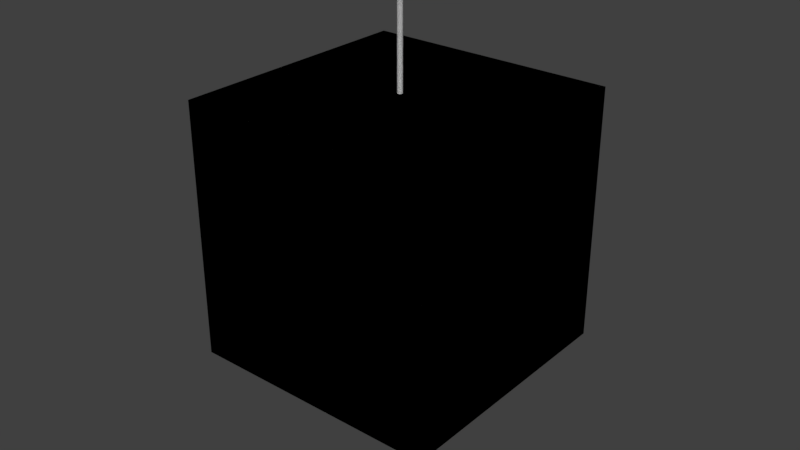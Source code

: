 # Source: ten_post_stimulus_4colPosts_2cube_2.blend  (saved by Blender 2.77.0; exported with 4.5.12 LTS)
import bpy
from mathutils import Matrix  # noqa: F401  (used for matrix-valued properties, if any)

bpy.ops.wm.read_factory_settings(use_empty=True)
scene = bpy.context.scene
scene.name = 'Scene'

# ---- collections
col_collection_1 = bpy.data.collections.new('Collection 1'); scene.collection.children.link(col_collection_1)

# ---- materials (node trees are filled in below, after node groups)
mat_material_001 = bpy.data.materials.new('Material.001')
mat_material_001.alpha_threshold = 0.0
mat_material_001.use_transparent_shadow = False
mat_material_001.roughness = 0.5
mat_material_002 = bpy.data.materials.new('Material.002')
mat_material_002.alpha_threshold = 0.0
mat_material_002.use_transparent_shadow = False
mat_material_002.roughness = 0.5
mat_material_003 = bpy.data.materials.new('Material.003')
mat_material_003.alpha_threshold = 0.0
mat_material_003.use_transparent_shadow = False
mat_material_003.roughness = 0.5
mat_material_005 = bpy.data.materials.new('Material.005')
mat_material_005.alpha_threshold = 0.0
mat_material_005.use_transparent_shadow = False
mat_material_005.roughness = 0.5
mat_material_006 = bpy.data.materials.new('Material.006')
mat_material_006.alpha_threshold = 0.0
mat_material_006.use_transparent_shadow = False
mat_material_006.roughness = 0.5
mat_material_007 = bpy.data.materials.new('Material.007')
mat_material_007.alpha_threshold = 0.0
mat_material_007.use_transparent_shadow = False
mat_material_007.roughness = 0.5
mat_material_008 = bpy.data.materials.new('Material.008')
mat_material_008.alpha_threshold = 0.0
mat_material_008.use_transparent_shadow = False
mat_material_008.roughness = 0.5
mat_material_009 = bpy.data.materials.new('Material.009')
mat_material_009.alpha_threshold = 0.0
mat_material_009.use_transparent_shadow = False
mat_material_009.roughness = 0.5
mat_material_010 = bpy.data.materials.new('Material.010')
mat_material_010.alpha_threshold = 0.0
mat_material_010.use_transparent_shadow = False
mat_material_010.roughness = 0.5
mat_material_013 = bpy.data.materials.new('Material.013')
mat_material_013.alpha_threshold = 0.0
mat_material_013.use_transparent_shadow = False
mat_material_013.roughness = 0.5
mat_material = bpy.data.materials.new('Material')
mat_material.alpha_threshold = 0.0
mat_material.use_transparent_shadow = False
mat_material.roughness = 0.5
mat_material.line_color = (0.0, 0.0, 0.0, 1.0)
mat_material_011 = bpy.data.materials.new('Material.011')
mat_material_011.alpha_threshold = 0.0
mat_material_011.use_transparent_shadow = False
mat_material_011.roughness = 0.5
mat_material_011.line_color = (0.0, 0.0, 0.0, 1.0)

# ---- material node trees

# ---- world
world_world = bpy.data.worlds.new('World'); scene.world = world_world
world_world.color = (0.05088, 0.05088, 0.05088)
world_world.use_sun_shadow = False
world_world.sun_shadow_jitter_overblur = 0.0
world_world.cycles.sampling_method = 'MANUAL'

# ---- meshes
me_cylinder = bpy.data.meshes.new('Cylinder')
me_cylinder.from_pydata([(0.0, 0.5, -50.0), (0.0, 0.5, 50.0), (0.09755, 0.4904, -50.0), (0.09755, 0.4904, 50.0), (0.1913, 0.4619, -50.0), (0.1913, 0.4619, 50.0), (0.2778, 0.4157, -50.0), (0.2778, 0.4157, 50.0), (0.3536, 0.3536, -50.0), (0.3536, 0.3536, 50.0), (0.4157, 0.2778, -50.0), (0.4157, 0.2778, 50.0), (0.4619, 0.1913, -50.0), (0.4619, 0.1913, 50.0), (0.4904, 0.09755, -50.0), (0.4904, 0.09755, 50.0), (0.5, 3.775e-08, -50.0), (0.5, 3.775e-08, 50.0), (0.4904, -0.09755, -50.0), (0.4904, -0.09755, 50.0), (0.4619, -0.1913, -50.0), (0.4619, -0.1913, 50.0), (0.4157, -0.2778, -50.0), (0.4157, -0.2778, 50.0), (0.3536, -0.3536, -50.0), (0.3536, -0.3536, 50.0), (0.2778, -0.4157, -50.0), (0.2778, -0.4157, 50.0), (0.1913, -0.4619, -50.0), (0.1913, -0.4619, 50.0), (0.09755, -0.4904, -50.0), (0.09755, -0.4904, 50.0), (-1.629e-07, -0.5, -50.0), (-1.629e-07, -0.5, 50.0), (-0.09755, -0.4904, -50.0), (-0.09755, -0.4904, 50.0), (-0.1913, -0.4619, -50.0), (-0.1913, -0.4619, 50.0), (-0.2778, -0.4157, -50.0), (-0.2778, -0.4157, 50.0), (-0.3536, -0.3536, -50.0), (-0.3536, -0.3536, 50.0), (-0.4157, -0.2778, -50.0), (-0.4157, -0.2778, 50.0), (-0.4619, -0.1913, -50.0), (-0.4619, -0.1913, 50.0), (-0.4904, -0.09754, -50.0), (-0.4904, -0.09754, 50.0), (-0.5, 4.828e-07, -50.0), (-0.5, 4.828e-07, 50.0), (-0.4904, 0.09755, -50.0), (-0.4904, 0.09755, 50.0), (-0.4619, 0.1913, -50.0), (-0.4619, 0.1913, 50.0), (-0.4157, 0.2778, -50.0), (-0.4157, 0.2778, 50.0), (-0.3536, 0.3536, -50.0), (-0.3536, 0.3536, 50.0), (-0.2778, 0.4157, -50.0), (-0.2778, 0.4157, 50.0), (-0.1913, 0.4619, -50.0), (-0.1913, 0.4619, 50.0), (-0.09754, 0.4904, -50.0), (-0.09754, 0.4904, 50.0)], [], [(0, 1, 3, 2), (2, 3, 5, 4), (4, 5, 7, 6), (6, 7, 9, 8), (8, 9, 11, 10), (10, 11, 13, 12), (12, 13, 15, 14), (14, 15, 17, 16), (16, 17, 19, 18), (18, 19, 21, 20), (20, 21, 23, 22), (22, 23, 25, 24), (24, 25, 27, 26), (26, 27, 29, 28), (28, 29, 31, 30), (30, 31, 33, 32), (32, 33, 35, 34), (34, 35, 37, 36), (36, 37, 39, 38), (38, 39, 41, 40), (40, 41, 43, 42), (42, 43, 45, 44), (44, 45, 47, 46), (46, 47, 49, 48), (48, 49, 51, 50), (50, 51, 53, 52), (52, 53, 55, 54), (54, 55, 57, 56), (56, 57, 59, 58), (58, 59, 61, 60), (3, 1, 63, 61, 59, 57, 55, 53, 51, 49, 47, 45, 43, 41, 39, 37, 35, 33, 31, 29, 27, 25, 23, 21, 19, 17, 15, 13, 11, 9, 7, 5), (60, 61, 63, 62), (62, 63, 1, 0), (0, 2, 4, 6, 8, 10, 12, 14, 16, 18, 20, 22, 24, 26, 28, 30, 32, 34, 36, 38, 40, 42, 44, 46, 48, 50, 52, 54, 56, 58, 60, 62)])
_uv = me_cylinder.uv_layers.new(name='UVMap')
_uv.uv.foreach_set('vector', [0.75, -24.5, 0.75, 25.5, 0.7187, 25.5, 0.7188, -24.5, 0.7188, -24.5, 0.7187, 25.5, 0.6875, 25.5, 0.6875, -24.5, 0.6875, -24.5, 0.6875, 25.5, 0.6563, 25.5, 0.6562, -24.5, 0.6562, -24.5, 0.6563, 25.5, 0.625, 25.5, 0.625, -24.5, 0.625, -24.5, 0.625, 25.5, 0.5938, 25.5, 0.5937, -24.5, 0.5937, -24.5, 0.5938, 25.5, 0.5625, 25.5, 0.5625, -24.5, 0.5625, -24.5, 0.5625, 25.5, 0.5313, 25.5, 0.5312, -24.5, 0.5312, -24.5, 0.5313, 25.5, 0.5, 25.5, 0.5, -24.5, 0.5, -24.5, 0.5, 25.5, 0.4688, 25.5, 0.4687, -24.5, 0.4687, -24.5, 0.4688, 25.5, 0.4375, 25.5, 0.4375, -24.5, 0.4375, -24.5, 0.4375, 25.5, 0.4063, 25.5, 0.4062, -24.5, 0.4062, -24.5, 0.4063, 25.5, 0.375, 25.5, 0.375, -24.5, 0.375, -24.5, 0.375, 25.5, 0.3438, 25.5, 0.3437, -24.5, 0.3437, -24.5, 0.3438, 25.5, 0.3125, 25.5, 0.3125, -24.5, 0.3125, -24.5, 0.3125, 25.5, 0.2813, 25.5, 0.2812, -24.5, 0.2812, -24.5, 0.2813, 25.5, 0.25, 25.5, 0.25, -24.5, 0.25, -24.5, 0.25, 25.5, 0.2188, 25.5, 0.2187, -24.5, 0.2187, -24.5, 0.2188, 25.5, 0.1875, 25.5, 0.1875, -24.5, 0.1875, -24.5, 0.1875, 25.5, 0.1562, 25.5, 0.1563, -24.5, 0.1563, -24.5, 0.1562, 25.5, 0.125, 25.5, 0.125, -24.5, 0.125, -24.5, 0.125, 25.5, 0.09375, 25.5, 0.09375, -24.5, 0.09375, -24.5, 0.09375, 25.5, 0.0625, 25.5, 0.0625, -24.5, 0.0625, -24.5, 0.0625, 25.5, 0.03125, 25.5, 0.03125, -24.5, 1.031, -24.5, 1.031, 25.5, 1.0, 25.5, 1.0, -24.5, 1.0, -24.5, 1.0, 25.5, 0.9687, 25.5, 0.9688, -24.5, 0.9688, -24.5, 0.9687, 25.5, 0.9375, 25.5, 0.9375, -24.5, 0.9375, -24.5, 0.9375, 25.5, 0.9062, 25.5, 0.9063, -24.5, 0.9063, -24.5, 0.9062, 25.5, 0.875, 25.5, 0.875, -24.5, 0.875, -24.5, 0.875, 25.5, 0.8437, 25.5, 0.8438, -24.5, 0.8438, -24.5, 0.8437, 25.5, 0.8125, 25.5, 0.8125, -24.5, 0.7187, 25.5, 0.75, 25.5, 0.7812, 25.5, 0.8125, 25.5, 0.8437, 25.5, 0.875, 25.5, 0.9062, 25.5, 0.9375, 25.5, 0.9687, 25.5, 1.0, 25.5, 1.031, 25.5, 1.062, 25.5, 1.094, 25.5, 1.125, 25.5, 1.156, 25.5, 1.188, 25.5, 1.219, 25.5, 1.25, 25.5, 1.281, 25.5, 1.313, 25.5, 1.344, 25.5, 1.375, 25.5, 1.406, 25.5, 1.438, 25.5, 1.469, 25.5, 0.5, 25.5, 0.5313, 25.5, 0.5625, 25.5, 0.5938, 25.5, 0.625, 25.5, 0.6563, 25.5, 0.6875, 25.5, 0.8125, -24.5, 0.8125, 25.5, 0.7812, 25.5, 0.7813, -24.5, 0.7813, -24.5, 0.7812, 25.5, 0.75, 25.5, 0.75, -24.5, 0.75, -24.5, 0.7188, -24.5, 0.6875, -24.5, 0.6562, -24.5, 0.625, -24.5, 0.5937, -24.5, 0.5625, -24.5, 0.5312, -24.5, 0.5, -24.5, 1.469, -24.5, 1.437, -24.5, 1.406, -24.5, 1.375, -24.5, 1.344, -24.5, 1.312, -24.5, 1.281, -24.5, 1.25, -24.5, 1.219, -24.5, 1.187, -24.5, 1.156, -24.5, 1.125, -24.5, 1.094, -24.5, 1.063, -24.5, 1.031, -24.5, 1.0, -24.5, 0.9688, -24.5, 0.9375, -24.5, 0.9063, -24.5, 0.875, -24.5, 0.8438, -24.5, 0.8125, -24.5, 0.7813, -24.5])
me_cylinder.materials.append(mat_material_001)
me_cylinder.use_remesh_preserve_volume = False
me_cylinder.use_remesh_preserve_attributes = False
me_cylinder.use_mirror_vertex_groups = False
me_cylinder.update()
me_cylinder_001 = bpy.data.meshes.new('Cylinder.001')
me_cylinder_001.from_pydata([(0.0, 0.5, -50.0), (0.0, 0.5, 50.0), (0.09755, 0.4904, -50.0), (0.09755, 0.4904, 50.0), (0.1913, 0.4619, -50.0), (0.1913, 0.4619, 50.0), (0.2778, 0.4157, -50.0), (0.2778, 0.4157, 50.0), (0.3536, 0.3536, -50.0), (0.3536, 0.3536, 50.0), (0.4157, 0.2778, -50.0), (0.4157, 0.2778, 50.0), (0.4619, 0.1913, -50.0), (0.4619, 0.1913, 50.0), (0.4904, 0.09755, -50.0), (0.4904, 0.09755, 50.0), (0.5, 3.775e-08, -50.0), (0.5, 3.775e-08, 50.0), (0.4904, -0.09755, -50.0), (0.4904, -0.09755, 50.0), (0.4619, -0.1913, -50.0), (0.4619, -0.1913, 50.0), (0.4157, -0.2778, -50.0), (0.4157, -0.2778, 50.0), (0.3536, -0.3536, -50.0), (0.3536, -0.3536, 50.0), (0.2778, -0.4157, -50.0), (0.2778, -0.4157, 50.0), (0.1913, -0.4619, -50.0), (0.1913, -0.4619, 50.0), (0.09755, -0.4904, -50.0), (0.09755, -0.4904, 50.0), (-1.629e-07, -0.5, -50.0), (-1.629e-07, -0.5, 50.0), (-0.09755, -0.4904, -50.0), (-0.09755, -0.4904, 50.0), (-0.1913, -0.4619, -50.0), (-0.1913, -0.4619, 50.0), (-0.2778, -0.4157, -50.0), (-0.2778, -0.4157, 50.0), (-0.3536, -0.3536, -50.0), (-0.3536, -0.3536, 50.0), (-0.4157, -0.2778, -50.0), (-0.4157, -0.2778, 50.0), (-0.4619, -0.1913, -50.0), (-0.4619, -0.1913, 50.0), (-0.4904, -0.09754, -50.0), (-0.4904, -0.09754, 50.0), (-0.5, 4.828e-07, -50.0), (-0.5, 4.828e-07, 50.0), (-0.4904, 0.09755, -50.0), (-0.4904, 0.09755, 50.0), (-0.4619, 0.1913, -50.0), (-0.4619, 0.1913, 50.0), (-0.4157, 0.2778, -50.0), (-0.4157, 0.2778, 50.0), (-0.3536, 0.3536, -50.0), (-0.3536, 0.3536, 50.0), (-0.2778, 0.4157, -50.0), (-0.2778, 0.4157, 50.0), (-0.1913, 0.4619, -50.0), (-0.1913, 0.4619, 50.0), (-0.09754, 0.4904, -50.0), (-0.09754, 0.4904, 50.0)], [], [(0, 1, 3, 2), (2, 3, 5, 4), (4, 5, 7, 6), (6, 7, 9, 8), (8, 9, 11, 10), (10, 11, 13, 12), (12, 13, 15, 14), (14, 15, 17, 16), (16, 17, 19, 18), (18, 19, 21, 20), (20, 21, 23, 22), (22, 23, 25, 24), (24, 25, 27, 26), (26, 27, 29, 28), (28, 29, 31, 30), (30, 31, 33, 32), (32, 33, 35, 34), (34, 35, 37, 36), (36, 37, 39, 38), (38, 39, 41, 40), (40, 41, 43, 42), (42, 43, 45, 44), (44, 45, 47, 46), (46, 47, 49, 48), (48, 49, 51, 50), (50, 51, 53, 52), (52, 53, 55, 54), (54, 55, 57, 56), (56, 57, 59, 58), (58, 59, 61, 60), (3, 1, 63, 61, 59, 57, 55, 53, 51, 49, 47, 45, 43, 41, 39, 37, 35, 33, 31, 29, 27, 25, 23, 21, 19, 17, 15, 13, 11, 9, 7, 5), (60, 61, 63, 62), (62, 63, 1, 0), (0, 2, 4, 6, 8, 10, 12, 14, 16, 18, 20, 22, 24, 26, 28, 30, 32, 34, 36, 38, 40, 42, 44, 46, 48, 50, 52, 54, 56, 58, 60, 62)])
me_cylinder_001.materials.append(mat_material_002)
me_cylinder_001.use_remesh_preserve_volume = False
me_cylinder_001.use_remesh_preserve_attributes = False
me_cylinder_001.use_mirror_vertex_groups = False
me_cylinder_001.update()
me_cylinder_002 = bpy.data.meshes.new('Cylinder.002')
me_cylinder_002.from_pydata([(0.0, 0.5, -50.0), (0.0, 0.5, 50.0), (0.09755, 0.4904, -50.0), (0.09755, 0.4904, 50.0), (0.1913, 0.4619, -50.0), (0.1913, 0.4619, 50.0), (0.2778, 0.4157, -50.0), (0.2778, 0.4157, 50.0), (0.3536, 0.3536, -50.0), (0.3536, 0.3536, 50.0), (0.4157, 0.2778, -50.0), (0.4157, 0.2778, 50.0), (0.4619, 0.1913, -50.0), (0.4619, 0.1913, 50.0), (0.4904, 0.09755, -50.0), (0.4904, 0.09755, 50.0), (0.5, 3.775e-08, -50.0), (0.5, 3.775e-08, 50.0), (0.4904, -0.09755, -50.0), (0.4904, -0.09755, 50.0), (0.4619, -0.1913, -50.0), (0.4619, -0.1913, 50.0), (0.4157, -0.2778, -50.0), (0.4157, -0.2778, 50.0), (0.3536, -0.3536, -50.0), (0.3536, -0.3536, 50.0), (0.2778, -0.4157, -50.0), (0.2778, -0.4157, 50.0), (0.1913, -0.4619, -50.0), (0.1913, -0.4619, 50.0), (0.09755, -0.4904, -50.0), (0.09755, -0.4904, 50.0), (-1.629e-07, -0.5, -50.0), (-1.629e-07, -0.5, 50.0), (-0.09755, -0.4904, -50.0), (-0.09755, -0.4904, 50.0), (-0.1913, -0.4619, -50.0), (-0.1913, -0.4619, 50.0), (-0.2778, -0.4157, -50.0), (-0.2778, -0.4157, 50.0), (-0.3536, -0.3536, -50.0), (-0.3536, -0.3536, 50.0), (-0.4157, -0.2778, -50.0), (-0.4157, -0.2778, 50.0), (-0.4619, -0.1913, -50.0), (-0.4619, -0.1913, 50.0), (-0.4904, -0.09754, -50.0), (-0.4904, -0.09754, 50.0), (-0.5, 4.828e-07, -50.0), (-0.5, 4.828e-07, 50.0), (-0.4904, 0.09755, -50.0), (-0.4904, 0.09755, 50.0), (-0.4619, 0.1913, -50.0), (-0.4619, 0.1913, 50.0), (-0.4157, 0.2778, -50.0), (-0.4157, 0.2778, 50.0), (-0.3536, 0.3536, -50.0), (-0.3536, 0.3536, 50.0), (-0.2778, 0.4157, -50.0), (-0.2778, 0.4157, 50.0), (-0.1913, 0.4619, -50.0), (-0.1913, 0.4619, 50.0), (-0.09754, 0.4904, -50.0), (-0.09754, 0.4904, 50.0)], [], [(0, 1, 3, 2), (2, 3, 5, 4), (4, 5, 7, 6), (6, 7, 9, 8), (8, 9, 11, 10), (10, 11, 13, 12), (12, 13, 15, 14), (14, 15, 17, 16), (16, 17, 19, 18), (18, 19, 21, 20), (20, 21, 23, 22), (22, 23, 25, 24), (24, 25, 27, 26), (26, 27, 29, 28), (28, 29, 31, 30), (30, 31, 33, 32), (32, 33, 35, 34), (34, 35, 37, 36), (36, 37, 39, 38), (38, 39, 41, 40), (40, 41, 43, 42), (42, 43, 45, 44), (44, 45, 47, 46), (46, 47, 49, 48), (48, 49, 51, 50), (50, 51, 53, 52), (52, 53, 55, 54), (54, 55, 57, 56), (56, 57, 59, 58), (58, 59, 61, 60), (3, 1, 63, 61, 59, 57, 55, 53, 51, 49, 47, 45, 43, 41, 39, 37, 35, 33, 31, 29, 27, 25, 23, 21, 19, 17, 15, 13, 11, 9, 7, 5), (60, 61, 63, 62), (62, 63, 1, 0), (0, 2, 4, 6, 8, 10, 12, 14, 16, 18, 20, 22, 24, 26, 28, 30, 32, 34, 36, 38, 40, 42, 44, 46, 48, 50, 52, 54, 56, 58, 60, 62)])
me_cylinder_002.materials.append(mat_material_003)
me_cylinder_002.use_remesh_preserve_volume = False
me_cylinder_002.use_remesh_preserve_attributes = False
me_cylinder_002.use_mirror_vertex_groups = False
me_cylinder_002.update()
me_cylinder_004 = bpy.data.meshes.new('Cylinder.004')
me_cylinder_004.from_pydata([(0.0, 0.5, -50.0), (0.0, 0.5, 50.0), (0.09755, 0.4904, -50.0), (0.09755, 0.4904, 50.0), (0.1913, 0.4619, -50.0), (0.1913, 0.4619, 50.0), (0.2778, 0.4157, -50.0), (0.2778, 0.4157, 50.0), (0.3536, 0.3536, -50.0), (0.3536, 0.3536, 50.0), (0.4157, 0.2778, -50.0), (0.4157, 0.2778, 50.0), (0.4619, 0.1913, -50.0), (0.4619, 0.1913, 50.0), (0.4904, 0.09755, -50.0), (0.4904, 0.09755, 50.0), (0.5, 3.775e-08, -50.0), (0.5, 3.775e-08, 50.0), (0.4904, -0.09755, -50.0), (0.4904, -0.09755, 50.0), (0.4619, -0.1913, -50.0), (0.4619, -0.1913, 50.0), (0.4157, -0.2778, -50.0), (0.4157, -0.2778, 50.0), (0.3536, -0.3536, -50.0), (0.3536, -0.3536, 50.0), (0.2778, -0.4157, -50.0), (0.2778, -0.4157, 50.0), (0.1913, -0.4619, -50.0), (0.1913, -0.4619, 50.0), (0.09755, -0.4904, -50.0), (0.09755, -0.4904, 50.0), (-1.629e-07, -0.5, -50.0), (-1.629e-07, -0.5, 50.0), (-0.09755, -0.4904, -50.0), (-0.09755, -0.4904, 50.0), (-0.1913, -0.4619, -50.0), (-0.1913, -0.4619, 50.0), (-0.2778, -0.4157, -50.0), (-0.2778, -0.4157, 50.0), (-0.3536, -0.3536, -50.0), (-0.3536, -0.3536, 50.0), (-0.4157, -0.2778, -50.0), (-0.4157, -0.2778, 50.0), (-0.4619, -0.1913, -50.0), (-0.4619, -0.1913, 50.0), (-0.4904, -0.09754, -50.0), (-0.4904, -0.09754, 50.0), (-0.5, 4.828e-07, -50.0), (-0.5, 4.828e-07, 50.0), (-0.4904, 0.09755, -50.0), (-0.4904, 0.09755, 50.0), (-0.4619, 0.1913, -50.0), (-0.4619, 0.1913, 50.0), (-0.4157, 0.2778, -50.0), (-0.4157, 0.2778, 50.0), (-0.3536, 0.3536, -50.0), (-0.3536, 0.3536, 50.0), (-0.2778, 0.4157, -50.0), (-0.2778, 0.4157, 50.0), (-0.1913, 0.4619, -50.0), (-0.1913, 0.4619, 50.0), (-0.09754, 0.4904, -50.0), (-0.09754, 0.4904, 50.0)], [], [(0, 1, 3, 2), (2, 3, 5, 4), (4, 5, 7, 6), (6, 7, 9, 8), (8, 9, 11, 10), (10, 11, 13, 12), (12, 13, 15, 14), (14, 15, 17, 16), (16, 17, 19, 18), (18, 19, 21, 20), (20, 21, 23, 22), (22, 23, 25, 24), (24, 25, 27, 26), (26, 27, 29, 28), (28, 29, 31, 30), (30, 31, 33, 32), (32, 33, 35, 34), (34, 35, 37, 36), (36, 37, 39, 38), (38, 39, 41, 40), (40, 41, 43, 42), (42, 43, 45, 44), (44, 45, 47, 46), (46, 47, 49, 48), (48, 49, 51, 50), (50, 51, 53, 52), (52, 53, 55, 54), (54, 55, 57, 56), (56, 57, 59, 58), (58, 59, 61, 60), (3, 1, 63, 61, 59, 57, 55, 53, 51, 49, 47, 45, 43, 41, 39, 37, 35, 33, 31, 29, 27, 25, 23, 21, 19, 17, 15, 13, 11, 9, 7, 5), (60, 61, 63, 62), (62, 63, 1, 0), (0, 2, 4, 6, 8, 10, 12, 14, 16, 18, 20, 22, 24, 26, 28, 30, 32, 34, 36, 38, 40, 42, 44, 46, 48, 50, 52, 54, 56, 58, 60, 62)])
me_cylinder_004.materials.append(mat_material_005)
me_cylinder_004.use_remesh_preserve_volume = False
me_cylinder_004.use_remesh_preserve_attributes = False
me_cylinder_004.use_mirror_vertex_groups = False
me_cylinder_004.update()
me_cylinder_005 = bpy.data.meshes.new('Cylinder.005')
me_cylinder_005.from_pydata([(0.0, 0.5, -50.0), (0.0, 0.5, 50.0), (0.09755, 0.4904, -50.0), (0.09755, 0.4904, 50.0), (0.1913, 0.4619, -50.0), (0.1913, 0.4619, 50.0), (0.2778, 0.4157, -50.0), (0.2778, 0.4157, 50.0), (0.3536, 0.3536, -50.0), (0.3536, 0.3536, 50.0), (0.4157, 0.2778, -50.0), (0.4157, 0.2778, 50.0), (0.4619, 0.1913, -50.0), (0.4619, 0.1913, 50.0), (0.4904, 0.09755, -50.0), (0.4904, 0.09755, 50.0), (0.5, 3.775e-08, -50.0), (0.5, 3.775e-08, 50.0), (0.4904, -0.09755, -50.0), (0.4904, -0.09755, 50.0), (0.4619, -0.1913, -50.0), (0.4619, -0.1913, 50.0), (0.4157, -0.2778, -50.0), (0.4157, -0.2778, 50.0), (0.3536, -0.3536, -50.0), (0.3536, -0.3536, 50.0), (0.2778, -0.4157, -50.0), (0.2778, -0.4157, 50.0), (0.1913, -0.4619, -50.0), (0.1913, -0.4619, 50.0), (0.09755, -0.4904, -50.0), (0.09755, -0.4904, 50.0), (-1.629e-07, -0.5, -50.0), (-1.629e-07, -0.5, 50.0), (-0.09755, -0.4904, -50.0), (-0.09755, -0.4904, 50.0), (-0.1913, -0.4619, -50.0), (-0.1913, -0.4619, 50.0), (-0.2778, -0.4157, -50.0), (-0.2778, -0.4157, 50.0), (-0.3536, -0.3536, -50.0), (-0.3536, -0.3536, 50.0), (-0.4157, -0.2778, -50.0), (-0.4157, -0.2778, 50.0), (-0.4619, -0.1913, -50.0), (-0.4619, -0.1913, 50.0), (-0.4904, -0.09754, -50.0), (-0.4904, -0.09754, 50.0), (-0.5, 4.828e-07, -50.0), (-0.5, 4.828e-07, 50.0), (-0.4904, 0.09755, -50.0), (-0.4904, 0.09755, 50.0), (-0.4619, 0.1913, -50.0), (-0.4619, 0.1913, 50.0), (-0.4157, 0.2778, -50.0), (-0.4157, 0.2778, 50.0), (-0.3536, 0.3536, -50.0), (-0.3536, 0.3536, 50.0), (-0.2778, 0.4157, -50.0), (-0.2778, 0.4157, 50.0), (-0.1913, 0.4619, -50.0), (-0.1913, 0.4619, 50.0), (-0.09754, 0.4904, -50.0), (-0.09754, 0.4904, 50.0)], [], [(0, 1, 3, 2), (2, 3, 5, 4), (4, 5, 7, 6), (6, 7, 9, 8), (8, 9, 11, 10), (10, 11, 13, 12), (12, 13, 15, 14), (14, 15, 17, 16), (16, 17, 19, 18), (18, 19, 21, 20), (20, 21, 23, 22), (22, 23, 25, 24), (24, 25, 27, 26), (26, 27, 29, 28), (28, 29, 31, 30), (30, 31, 33, 32), (32, 33, 35, 34), (34, 35, 37, 36), (36, 37, 39, 38), (38, 39, 41, 40), (40, 41, 43, 42), (42, 43, 45, 44), (44, 45, 47, 46), (46, 47, 49, 48), (48, 49, 51, 50), (50, 51, 53, 52), (52, 53, 55, 54), (54, 55, 57, 56), (56, 57, 59, 58), (58, 59, 61, 60), (3, 1, 63, 61, 59, 57, 55, 53, 51, 49, 47, 45, 43, 41, 39, 37, 35, 33, 31, 29, 27, 25, 23, 21, 19, 17, 15, 13, 11, 9, 7, 5), (60, 61, 63, 62), (62, 63, 1, 0), (0, 2, 4, 6, 8, 10, 12, 14, 16, 18, 20, 22, 24, 26, 28, 30, 32, 34, 36, 38, 40, 42, 44, 46, 48, 50, 52, 54, 56, 58, 60, 62)])
me_cylinder_005.materials.append(mat_material_006)
me_cylinder_005.use_remesh_preserve_volume = False
me_cylinder_005.use_remesh_preserve_attributes = False
me_cylinder_005.use_mirror_vertex_groups = False
me_cylinder_005.update()
me_cylinder_006 = bpy.data.meshes.new('Cylinder.006')
me_cylinder_006.from_pydata([(0.0, 0.5, -50.0), (0.0, 0.5, 50.0), (0.09755, 0.4904, -50.0), (0.09755, 0.4904, 50.0), (0.1913, 0.4619, -50.0), (0.1913, 0.4619, 50.0), (0.2778, 0.4157, -50.0), (0.2778, 0.4157, 50.0), (0.3536, 0.3536, -50.0), (0.3536, 0.3536, 50.0), (0.4157, 0.2778, -50.0), (0.4157, 0.2778, 50.0), (0.4619, 0.1913, -50.0), (0.4619, 0.1913, 50.0), (0.4904, 0.09755, -50.0), (0.4904, 0.09755, 50.0), (0.5, 3.775e-08, -50.0), (0.5, 3.775e-08, 50.0), (0.4904, -0.09755, -50.0), (0.4904, -0.09755, 50.0), (0.4619, -0.1913, -50.0), (0.4619, -0.1913, 50.0), (0.4157, -0.2778, -50.0), (0.4157, -0.2778, 50.0), (0.3536, -0.3536, -50.0), (0.3536, -0.3536, 50.0), (0.2778, -0.4157, -50.0), (0.2778, -0.4157, 50.0), (0.1913, -0.4619, -50.0), (0.1913, -0.4619, 50.0), (0.09755, -0.4904, -50.0), (0.09755, -0.4904, 50.0), (-1.629e-07, -0.5, -50.0), (-1.629e-07, -0.5, 50.0), (-0.09755, -0.4904, -50.0), (-0.09755, -0.4904, 50.0), (-0.1913, -0.4619, -50.0), (-0.1913, -0.4619, 50.0), (-0.2778, -0.4157, -50.0), (-0.2778, -0.4157, 50.0), (-0.3536, -0.3536, -50.0), (-0.3536, -0.3536, 50.0), (-0.4157, -0.2778, -50.0), (-0.4157, -0.2778, 50.0), (-0.4619, -0.1913, -50.0), (-0.4619, -0.1913, 50.0), (-0.4904, -0.09754, -50.0), (-0.4904, -0.09754, 50.0), (-0.5, 4.828e-07, -50.0), (-0.5, 4.828e-07, 50.0), (-0.4904, 0.09755, -50.0), (-0.4904, 0.09755, 50.0), (-0.4619, 0.1913, -50.0), (-0.4619, 0.1913, 50.0), (-0.4157, 0.2778, -50.0), (-0.4157, 0.2778, 50.0), (-0.3536, 0.3536, -50.0), (-0.3536, 0.3536, 50.0), (-0.2778, 0.4157, -50.0), (-0.2778, 0.4157, 50.0), (-0.1913, 0.4619, -50.0), (-0.1913, 0.4619, 50.0), (-0.09754, 0.4904, -50.0), (-0.09754, 0.4904, 50.0)], [], [(0, 1, 3, 2), (2, 3, 5, 4), (4, 5, 7, 6), (6, 7, 9, 8), (8, 9, 11, 10), (10, 11, 13, 12), (12, 13, 15, 14), (14, 15, 17, 16), (16, 17, 19, 18), (18, 19, 21, 20), (20, 21, 23, 22), (22, 23, 25, 24), (24, 25, 27, 26), (26, 27, 29, 28), (28, 29, 31, 30), (30, 31, 33, 32), (32, 33, 35, 34), (34, 35, 37, 36), (36, 37, 39, 38), (38, 39, 41, 40), (40, 41, 43, 42), (42, 43, 45, 44), (44, 45, 47, 46), (46, 47, 49, 48), (48, 49, 51, 50), (50, 51, 53, 52), (52, 53, 55, 54), (54, 55, 57, 56), (56, 57, 59, 58), (58, 59, 61, 60), (3, 1, 63, 61, 59, 57, 55, 53, 51, 49, 47, 45, 43, 41, 39, 37, 35, 33, 31, 29, 27, 25, 23, 21, 19, 17, 15, 13, 11, 9, 7, 5), (60, 61, 63, 62), (62, 63, 1, 0), (0, 2, 4, 6, 8, 10, 12, 14, 16, 18, 20, 22, 24, 26, 28, 30, 32, 34, 36, 38, 40, 42, 44, 46, 48, 50, 52, 54, 56, 58, 60, 62)])
me_cylinder_006.materials.append(mat_material_007)
me_cylinder_006.use_remesh_preserve_volume = False
me_cylinder_006.use_remesh_preserve_attributes = False
me_cylinder_006.use_mirror_vertex_groups = False
me_cylinder_006.update()
me_cylinder_007 = bpy.data.meshes.new('Cylinder.007')
me_cylinder_007.from_pydata([(0.0, 0.5, -50.0), (0.0, 0.5, 50.0), (0.09755, 0.4904, -50.0), (0.09755, 0.4904, 50.0), (0.1913, 0.4619, -50.0), (0.1913, 0.4619, 50.0), (0.2778, 0.4157, -50.0), (0.2778, 0.4157, 50.0), (0.3536, 0.3536, -50.0), (0.3536, 0.3536, 50.0), (0.4157, 0.2778, -50.0), (0.4157, 0.2778, 50.0), (0.4619, 0.1913, -50.0), (0.4619, 0.1913, 50.0), (0.4904, 0.09755, -50.0), (0.4904, 0.09755, 50.0), (0.5, 3.775e-08, -50.0), (0.5, 3.775e-08, 50.0), (0.4904, -0.09755, -50.0), (0.4904, -0.09755, 50.0), (0.4619, -0.1913, -50.0), (0.4619, -0.1913, 50.0), (0.4157, -0.2778, -50.0), (0.4157, -0.2778, 50.0), (0.3536, -0.3536, -50.0), (0.3536, -0.3536, 50.0), (0.2778, -0.4157, -50.0), (0.2778, -0.4157, 50.0), (0.1913, -0.4619, -50.0), (0.1913, -0.4619, 50.0), (0.09755, -0.4904, -50.0), (0.09755, -0.4904, 50.0), (-1.629e-07, -0.5, -50.0), (-1.629e-07, -0.5, 50.0), (-0.09755, -0.4904, -50.0), (-0.09755, -0.4904, 50.0), (-0.1913, -0.4619, -50.0), (-0.1913, -0.4619, 50.0), (-0.2778, -0.4157, -50.0), (-0.2778, -0.4157, 50.0), (-0.3536, -0.3536, -50.0), (-0.3536, -0.3536, 50.0), (-0.4157, -0.2778, -50.0), (-0.4157, -0.2778, 50.0), (-0.4619, -0.1913, -50.0), (-0.4619, -0.1913, 50.0), (-0.4904, -0.09754, -50.0), (-0.4904, -0.09754, 50.0), (-0.5, 4.828e-07, -50.0), (-0.5, 4.828e-07, 50.0), (-0.4904, 0.09755, -50.0), (-0.4904, 0.09755, 50.0), (-0.4619, 0.1913, -50.0), (-0.4619, 0.1913, 50.0), (-0.4157, 0.2778, -50.0), (-0.4157, 0.2778, 50.0), (-0.3536, 0.3536, -50.0), (-0.3536, 0.3536, 50.0), (-0.2778, 0.4157, -50.0), (-0.2778, 0.4157, 50.0), (-0.1913, 0.4619, -50.0), (-0.1913, 0.4619, 50.0), (-0.09754, 0.4904, -50.0), (-0.09754, 0.4904, 50.0)], [], [(0, 1, 3, 2), (2, 3, 5, 4), (4, 5, 7, 6), (6, 7, 9, 8), (8, 9, 11, 10), (10, 11, 13, 12), (12, 13, 15, 14), (14, 15, 17, 16), (16, 17, 19, 18), (18, 19, 21, 20), (20, 21, 23, 22), (22, 23, 25, 24), (24, 25, 27, 26), (26, 27, 29, 28), (28, 29, 31, 30), (30, 31, 33, 32), (32, 33, 35, 34), (34, 35, 37, 36), (36, 37, 39, 38), (38, 39, 41, 40), (40, 41, 43, 42), (42, 43, 45, 44), (44, 45, 47, 46), (46, 47, 49, 48), (48, 49, 51, 50), (50, 51, 53, 52), (52, 53, 55, 54), (54, 55, 57, 56), (56, 57, 59, 58), (58, 59, 61, 60), (3, 1, 63, 61, 59, 57, 55, 53, 51, 49, 47, 45, 43, 41, 39, 37, 35, 33, 31, 29, 27, 25, 23, 21, 19, 17, 15, 13, 11, 9, 7, 5), (60, 61, 63, 62), (62, 63, 1, 0), (0, 2, 4, 6, 8, 10, 12, 14, 16, 18, 20, 22, 24, 26, 28, 30, 32, 34, 36, 38, 40, 42, 44, 46, 48, 50, 52, 54, 56, 58, 60, 62)])
me_cylinder_007.materials.append(mat_material_008)
me_cylinder_007.use_remesh_preserve_volume = False
me_cylinder_007.use_remesh_preserve_attributes = False
me_cylinder_007.use_mirror_vertex_groups = False
me_cylinder_007.update()
me_cylinder_008 = bpy.data.meshes.new('Cylinder.008')
me_cylinder_008.from_pydata([(0.0, 0.5, -50.0), (0.0, 0.5, 50.0), (0.09755, 0.4904, -50.0), (0.09755, 0.4904, 50.0), (0.1913, 0.4619, -50.0), (0.1913, 0.4619, 50.0), (0.2778, 0.4157, -50.0), (0.2778, 0.4157, 50.0), (0.3536, 0.3536, -50.0), (0.3536, 0.3536, 50.0), (0.4157, 0.2778, -50.0), (0.4157, 0.2778, 50.0), (0.4619, 0.1913, -50.0), (0.4619, 0.1913, 50.0), (0.4904, 0.09755, -50.0), (0.4904, 0.09755, 50.0), (0.5, 3.775e-08, -50.0), (0.5, 3.775e-08, 50.0), (0.4904, -0.09755, -50.0), (0.4904, -0.09755, 50.0), (0.4619, -0.1913, -50.0), (0.4619, -0.1913, 50.0), (0.4157, -0.2778, -50.0), (0.4157, -0.2778, 50.0), (0.3536, -0.3536, -50.0), (0.3536, -0.3536, 50.0), (0.2778, -0.4157, -50.0), (0.2778, -0.4157, 50.0), (0.1913, -0.4619, -50.0), (0.1913, -0.4619, 50.0), (0.09755, -0.4904, -50.0), (0.09755, -0.4904, 50.0), (-1.629e-07, -0.5, -50.0), (-1.629e-07, -0.5, 50.0), (-0.09755, -0.4904, -50.0), (-0.09755, -0.4904, 50.0), (-0.1913, -0.4619, -50.0), (-0.1913, -0.4619, 50.0), (-0.2778, -0.4157, -50.0), (-0.2778, -0.4157, 50.0), (-0.3536, -0.3536, -50.0), (-0.3536, -0.3536, 50.0), (-0.4157, -0.2778, -50.0), (-0.4157, -0.2778, 50.0), (-0.4619, -0.1913, -50.0), (-0.4619, -0.1913, 50.0), (-0.4904, -0.09754, -50.0), (-0.4904, -0.09754, 50.0), (-0.5, 4.828e-07, -50.0), (-0.5, 4.828e-07, 50.0), (-0.4904, 0.09755, -50.0), (-0.4904, 0.09755, 50.0), (-0.4619, 0.1913, -50.0), (-0.4619, 0.1913, 50.0), (-0.4157, 0.2778, -50.0), (-0.4157, 0.2778, 50.0), (-0.3536, 0.3536, -50.0), (-0.3536, 0.3536, 50.0), (-0.2778, 0.4157, -50.0), (-0.2778, 0.4157, 50.0), (-0.1913, 0.4619, -50.0), (-0.1913, 0.4619, 50.0), (-0.09754, 0.4904, -50.0), (-0.09754, 0.4904, 50.0)], [], [(0, 1, 3, 2), (2, 3, 5, 4), (4, 5, 7, 6), (6, 7, 9, 8), (8, 9, 11, 10), (10, 11, 13, 12), (12, 13, 15, 14), (14, 15, 17, 16), (16, 17, 19, 18), (18, 19, 21, 20), (20, 21, 23, 22), (22, 23, 25, 24), (24, 25, 27, 26), (26, 27, 29, 28), (28, 29, 31, 30), (30, 31, 33, 32), (32, 33, 35, 34), (34, 35, 37, 36), (36, 37, 39, 38), (38, 39, 41, 40), (40, 41, 43, 42), (42, 43, 45, 44), (44, 45, 47, 46), (46, 47, 49, 48), (48, 49, 51, 50), (50, 51, 53, 52), (52, 53, 55, 54), (54, 55, 57, 56), (56, 57, 59, 58), (58, 59, 61, 60), (3, 1, 63, 61, 59, 57, 55, 53, 51, 49, 47, 45, 43, 41, 39, 37, 35, 33, 31, 29, 27, 25, 23, 21, 19, 17, 15, 13, 11, 9, 7, 5), (60, 61, 63, 62), (62, 63, 1, 0), (0, 2, 4, 6, 8, 10, 12, 14, 16, 18, 20, 22, 24, 26, 28, 30, 32, 34, 36, 38, 40, 42, 44, 46, 48, 50, 52, 54, 56, 58, 60, 62)])
me_cylinder_008.materials.append(mat_material_009)
me_cylinder_008.use_remesh_preserve_volume = False
me_cylinder_008.use_remesh_preserve_attributes = False
me_cylinder_008.use_mirror_vertex_groups = False
me_cylinder_008.update()
me_cylinder_009 = bpy.data.meshes.new('Cylinder.009')
me_cylinder_009.from_pydata([(0.0, 0.5, -50.0), (0.0, 0.5, 50.0), (0.09755, 0.4904, -50.0), (0.09755, 0.4904, 50.0), (0.1913, 0.4619, -50.0), (0.1913, 0.4619, 50.0), (0.2778, 0.4157, -50.0), (0.2778, 0.4157, 50.0), (0.3536, 0.3536, -50.0), (0.3536, 0.3536, 50.0), (0.4157, 0.2778, -50.0), (0.4157, 0.2778, 50.0), (0.4619, 0.1913, -50.0), (0.4619, 0.1913, 50.0), (0.4904, 0.09755, -50.0), (0.4904, 0.09755, 50.0), (0.5, 3.775e-08, -50.0), (0.5, 3.775e-08, 50.0), (0.4904, -0.09755, -50.0), (0.4904, -0.09755, 50.0), (0.4619, -0.1913, -50.0), (0.4619, -0.1913, 50.0), (0.4157, -0.2778, -50.0), (0.4157, -0.2778, 50.0), (0.3536, -0.3536, -50.0), (0.3536, -0.3536, 50.0), (0.2778, -0.4157, -50.0), (0.2778, -0.4157, 50.0), (0.1913, -0.4619, -50.0), (0.1913, -0.4619, 50.0), (0.09755, -0.4904, -50.0), (0.09755, -0.4904, 50.0), (-1.629e-07, -0.5, -50.0), (-1.629e-07, -0.5, 50.0), (-0.09755, -0.4904, -50.0), (-0.09755, -0.4904, 50.0), (-0.1913, -0.4619, -50.0), (-0.1913, -0.4619, 50.0), (-0.2778, -0.4157, -50.0), (-0.2778, -0.4157, 50.0), (-0.3536, -0.3536, -50.0), (-0.3536, -0.3536, 50.0), (-0.4157, -0.2778, -50.0), (-0.4157, -0.2778, 50.0), (-0.4619, -0.1913, -50.0), (-0.4619, -0.1913, 50.0), (-0.4904, -0.09754, -50.0), (-0.4904, -0.09754, 50.0), (-0.5, 4.828e-07, -50.0), (-0.5, 4.828e-07, 50.0), (-0.4904, 0.09755, -50.0), (-0.4904, 0.09755, 50.0), (-0.4619, 0.1913, -50.0), (-0.4619, 0.1913, 50.0), (-0.4157, 0.2778, -50.0), (-0.4157, 0.2778, 50.0), (-0.3536, 0.3536, -50.0), (-0.3536, 0.3536, 50.0), (-0.2778, 0.4157, -50.0), (-0.2778, 0.4157, 50.0), (-0.1913, 0.4619, -50.0), (-0.1913, 0.4619, 50.0), (-0.09754, 0.4904, -50.0), (-0.09754, 0.4904, 50.0)], [], [(0, 1, 3, 2), (2, 3, 5, 4), (4, 5, 7, 6), (6, 7, 9, 8), (8, 9, 11, 10), (10, 11, 13, 12), (12, 13, 15, 14), (14, 15, 17, 16), (16, 17, 19, 18), (18, 19, 21, 20), (20, 21, 23, 22), (22, 23, 25, 24), (24, 25, 27, 26), (26, 27, 29, 28), (28, 29, 31, 30), (30, 31, 33, 32), (32, 33, 35, 34), (34, 35, 37, 36), (36, 37, 39, 38), (38, 39, 41, 40), (40, 41, 43, 42), (42, 43, 45, 44), (44, 45, 47, 46), (46, 47, 49, 48), (48, 49, 51, 50), (50, 51, 53, 52), (52, 53, 55, 54), (54, 55, 57, 56), (56, 57, 59, 58), (58, 59, 61, 60), (3, 1, 63, 61, 59, 57, 55, 53, 51, 49, 47, 45, 43, 41, 39, 37, 35, 33, 31, 29, 27, 25, 23, 21, 19, 17, 15, 13, 11, 9, 7, 5), (60, 61, 63, 62), (62, 63, 1, 0), (0, 2, 4, 6, 8, 10, 12, 14, 16, 18, 20, 22, 24, 26, 28, 30, 32, 34, 36, 38, 40, 42, 44, 46, 48, 50, 52, 54, 56, 58, 60, 62)])
me_cylinder_009.materials.append(mat_material_010)
me_cylinder_009.use_remesh_preserve_volume = False
me_cylinder_009.use_remesh_preserve_attributes = False
me_cylinder_009.use_mirror_vertex_groups = False
me_cylinder_009.update()
me_cylinder_010 = bpy.data.meshes.new('Cylinder.010')
me_cylinder_010.from_pydata([(0.0, 0.5, -50.0), (0.0, 0.5, 50.0), (0.09755, 0.4904, -50.0), (0.09755, 0.4904, 50.0), (0.1913, 0.4619, -50.0), (0.1913, 0.4619, 50.0), (0.2778, 0.4157, -50.0), (0.2778, 0.4157, 50.0), (0.3536, 0.3536, -50.0), (0.3536, 0.3536, 50.0), (0.4157, 0.2778, -50.0), (0.4157, 0.2778, 50.0), (0.4619, 0.1913, -50.0), (0.4619, 0.1913, 50.0), (0.4904, 0.09755, -50.0), (0.4904, 0.09755, 50.0), (0.5, 3.775e-08, -50.0), (0.5, 3.775e-08, 50.0), (0.4904, -0.09755, -50.0), (0.4904, -0.09755, 50.0), (0.4619, -0.1913, -50.0), (0.4619, -0.1913, 50.0), (0.4157, -0.2778, -50.0), (0.4157, -0.2778, 50.0), (0.3536, -0.3536, -50.0), (0.3536, -0.3536, 50.0), (0.2778, -0.4157, -50.0), (0.2778, -0.4157, 50.0), (0.1913, -0.4619, -50.0), (0.1913, -0.4619, 50.0), (0.09755, -0.4904, -50.0), (0.09755, -0.4904, 50.0), (-1.629e-07, -0.5, -50.0), (-1.629e-07, -0.5, 50.0), (-0.09755, -0.4904, -50.0), (-0.09755, -0.4904, 50.0), (-0.1913, -0.4619, -50.0), (-0.1913, -0.4619, 50.0), (-0.2778, -0.4157, -50.0), (-0.2778, -0.4157, 50.0), (-0.3536, -0.3536, -50.0), (-0.3536, -0.3536, 50.0), (-0.4157, -0.2778, -50.0), (-0.4157, -0.2778, 50.0), (-0.4619, -0.1913, -50.0), (-0.4619, -0.1913, 50.0), (-0.4904, -0.09754, -50.0), (-0.4904, -0.09754, 50.0), (-0.5, 4.828e-07, -50.0), (-0.5, 4.828e-07, 50.0), (-0.4904, 0.09755, -50.0), (-0.4904, 0.09755, 50.0), (-0.4619, 0.1913, -50.0), (-0.4619, 0.1913, 50.0), (-0.4157, 0.2778, -50.0), (-0.4157, 0.2778, 50.0), (-0.3536, 0.3536, -50.0), (-0.3536, 0.3536, 50.0), (-0.2778, 0.4157, -50.0), (-0.2778, 0.4157, 50.0), (-0.1913, 0.4619, -50.0), (-0.1913, 0.4619, 50.0), (-0.09754, 0.4904, -50.0), (-0.09754, 0.4904, 50.0)], [], [(0, 1, 3, 2), (2, 3, 5, 4), (4, 5, 7, 6), (6, 7, 9, 8), (8, 9, 11, 10), (10, 11, 13, 12), (12, 13, 15, 14), (14, 15, 17, 16), (16, 17, 19, 18), (18, 19, 21, 20), (20, 21, 23, 22), (22, 23, 25, 24), (24, 25, 27, 26), (26, 27, 29, 28), (28, 29, 31, 30), (30, 31, 33, 32), (32, 33, 35, 34), (34, 35, 37, 36), (36, 37, 39, 38), (38, 39, 41, 40), (40, 41, 43, 42), (42, 43, 45, 44), (44, 45, 47, 46), (46, 47, 49, 48), (48, 49, 51, 50), (50, 51, 53, 52), (52, 53, 55, 54), (54, 55, 57, 56), (56, 57, 59, 58), (58, 59, 61, 60), (3, 1, 63, 61, 59, 57, 55, 53, 51, 49, 47, 45, 43, 41, 39, 37, 35, 33, 31, 29, 27, 25, 23, 21, 19, 17, 15, 13, 11, 9, 7, 5), (60, 61, 63, 62), (62, 63, 1, 0), (0, 2, 4, 6, 8, 10, 12, 14, 16, 18, 20, 22, 24, 26, 28, 30, 32, 34, 36, 38, 40, 42, 44, 46, 48, 50, 52, 54, 56, 58, 60, 62)])
me_cylinder_010.materials.append(mat_material_013)
me_cylinder_010.use_remesh_preserve_volume = False
me_cylinder_010.use_remesh_preserve_attributes = False
me_cylinder_010.use_mirror_vertex_groups = False
me_cylinder_010.update()
me_cube = bpy.data.meshes.new('Cube')
me_cube.from_pydata([(25.0, 25.0, -25.0), (25.0, -25.0, -25.0), (-25.0, -25.0, -25.0), (-25.0, 25.0, -25.0), (25.0, 25.0, 25.0), (25.0, -25.0, 25.0), (-25.0, -25.0, 25.0), (-25.0, 25.0, 25.0)], [], [(0, 1, 2, 3), (4, 7, 6, 5), (0, 4, 5, 1), (1, 5, 6, 2), (2, 6, 7, 3), (4, 0, 3, 7)])
me_cube.materials.append(mat_material)
me_cube.use_remesh_preserve_volume = False
me_cube.use_remesh_preserve_attributes = False
me_cube.use_mirror_vertex_groups = False
me_cube.update()
me_cube_002 = bpy.data.meshes.new('Cube.002')
me_cube_002.from_pydata([(25.0, 25.0, -25.0), (25.0, -25.0, -25.0), (-25.0, -25.0, -25.0), (-25.0, 25.0, -25.0), (25.0, 25.0, 25.0), (25.0, -25.0, 25.0), (-25.0, -25.0, 25.0), (-25.0, 25.0, 25.0)], [], [(0, 1, 2, 3), (4, 7, 6, 5), (0, 4, 5, 1), (1, 5, 6, 2), (2, 6, 7, 3), (4, 0, 3, 7)])
me_cube_002.materials.append(mat_material_011)
me_cube_002.use_remesh_preserve_volume = False
me_cube_002.use_remesh_preserve_attributes = False
me_cube_002.use_mirror_vertex_groups = False
me_cube_002.update()

# ---- objects
ob_root = bpy.data.objects.new('Root', None)
ob_cylinder3 = bpy.data.objects.new('Cylinder3', me_cylinder)
ob_cylinder0 = bpy.data.objects.new('Cylinder0', me_cylinder_001)
ob_cylinder2 = bpy.data.objects.new('Cylinder2', me_cylinder_002)
ob_cylinder1 = bpy.data.objects.new('Cylinder1', me_cylinder_004)
ob_cylinder5 = bpy.data.objects.new('Cylinder5', me_cylinder_005)
ob_cylinder6 = bpy.data.objects.new('Cylinder6', me_cylinder_006)
ob_cylinder7 = bpy.data.objects.new('Cylinder7', me_cylinder_007)
ob_cylinder8 = bpy.data.objects.new('Cylinder8', me_cylinder_008)
ob_cylinder9 = bpy.data.objects.new('Cylinder9', me_cylinder_009)
ob_cylinder4 = bpy.data.objects.new('Cylinder4', me_cylinder_010)
ob_cube0 = bpy.data.objects.new('Cube0', me_cube)
ob_cube1 = bpy.data.objects.new('Cube1', me_cube_002)

# ---- transforms, parenting, visibility, modifiers, constraints
ob_root.location = (0.0, 0.0, 0.0)
ob_root.empty_image_offset = (0.0, 0.0)
ob_root.lineart.crease_threshold = 0.0
ob_cylinder3.parent = ob_root
ob_cylinder3.location = (0.0, 0.0, 0.0)
ob_cylinder3.hide_viewport = True
ob_cylinder3.lineart.crease_threshold = 0.0
ob_cylinder0.parent = ob_root
ob_cylinder0.location = (0.0, 0.0, 0.0)
ob_cylinder0.hide_viewport = True
ob_cylinder0.lineart.crease_threshold = 0.0
ob_cylinder2.parent = ob_root
ob_cylinder2.location = (0.0, 0.0, 0.0)
ob_cylinder2.hide_viewport = True
ob_cylinder2.lineart.crease_threshold = 0.0
ob_cylinder1.parent = ob_root
ob_cylinder1.location = (0.0, 0.0, 0.0)
ob_cylinder1.lineart.crease_threshold = 0.0
ob_cylinder5.parent = ob_root
ob_cylinder5.location = (0.0, 0.0, 0.0)
ob_cylinder5.lineart.crease_threshold = 0.0
ob_cylinder6.parent = ob_root
ob_cylinder6.location = (0.0, 0.0, 0.0)
ob_cylinder6.lineart.crease_threshold = 0.0
ob_cylinder7.parent = ob_root
ob_cylinder7.location = (0.0, 0.0, 0.0)
ob_cylinder7.lineart.crease_threshold = 0.0
ob_cylinder8.parent = ob_root
ob_cylinder8.location = (0.0, 0.0, 0.0)
ob_cylinder8.lineart.crease_threshold = 0.0
ob_cylinder9.parent = ob_root
ob_cylinder9.location = (0.0, 0.0, 0.0)
ob_cylinder9.lineart.crease_threshold = 0.0
ob_cylinder4.parent = ob_root
ob_cylinder4.location = (0.0, 0.0, 0.0)
ob_cylinder4.lineart.crease_threshold = 0.0
ob_cube0.location = (0.0, 0.0, 0.0)
ob_cube0.lock_rotations_4d = False
ob_cube0.empty_display_type = 'ARROWS'
ob_cube0.lineart.crease_threshold = 0.0
ob_cube1.location = (0.0, 0.0, 0.0)
ob_cube1.lock_rotations_4d = False
ob_cube1.empty_display_type = 'ARROWS'
ob_cube1.lineart.crease_threshold = 0.0

# ---- collection membership
col_collection_1.objects.link(ob_root)
col_collection_1.objects.link(ob_cylinder3)
col_collection_1.objects.link(ob_cylinder0)
col_collection_1.objects.link(ob_cylinder2)
col_collection_1.objects.link(ob_cylinder1)
col_collection_1.objects.link(ob_cylinder5)
col_collection_1.objects.link(ob_cylinder6)
col_collection_1.objects.link(ob_cylinder7)
col_collection_1.objects.link(ob_cylinder8)
col_collection_1.objects.link(ob_cylinder9)
col_collection_1.objects.link(ob_cylinder4)
col_collection_1.objects.link(ob_cube0)
col_collection_1.objects.link(ob_cube1)

# ---- scene / render settings (as saved in the file)
scene.frame_start = 1; scene.frame_end = 250; scene.frame_set(1)
scene.render.engine = 'BLENDER_EEVEE_NEXT'
scene.render.resolution_percentage = 50
scene.render.dither_intensity = 0.0
scene.cycles.use_denoising = False
scene.cycles.samples = 128
scene.cycles.sampling_pattern = 'TABULATED_SOBOL'
scene.cycles.light_sampling_threshold = 0.0
scene.cycles.use_adaptive_sampling = False
scene.cycles.use_light_tree = False
scene.cycles.blur_glossy = 0.0
scene.cycles.sample_clamp_indirect = 0.0
scene.view_settings.view_transform = 'Standard'
bpy.context.view_layer.update()

# ---- added for rendering (the .blend has no active camera and no usable light): camera, sun
cam_auto = bpy.data.cameras.new('AutoCamera')
cam_auto.lens = 50.0
cam_auto.sensor_width = 36.0
cam_auto.clip_end = 1988.69
ob_auto_camera = bpy.data.objects.new('AutoCamera', cam_auto)
scene.collection.objects.link(ob_auto_camera)
ob_auto_camera.location = (113.316, -135.98, 90.6531)
ob_auto_camera.rotation_euler = (1.09748, -7.21219e-08, 0.694738)
scene.camera = ob_auto_camera
light_auto_sun = bpy.data.lights.new('AutoSun', 'SUN')
light_auto_sun.energy = 3.0
light_auto_sun.angle = 0.0523599
ob_auto_sun = bpy.data.objects.new('AutoSun', light_auto_sun)
scene.collection.objects.link(ob_auto_sun)
ob_auto_sun.rotation_euler = (0.872665, 0.174533, 0.523599)
bpy.context.view_layer.update()
